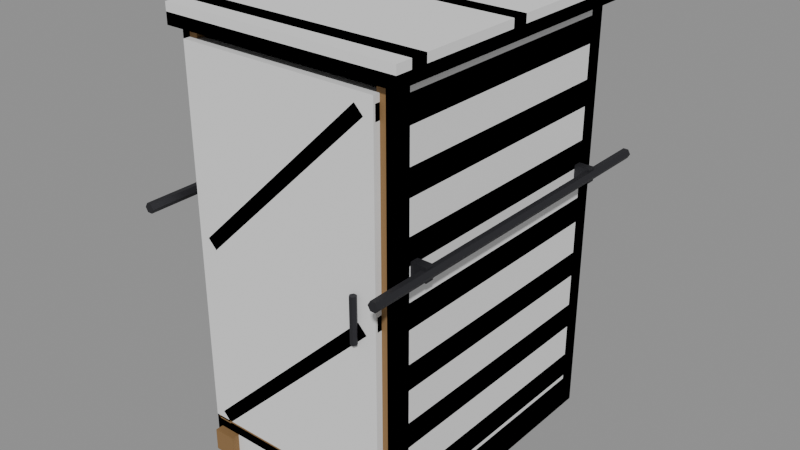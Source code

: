 # Source: Prop_Release_Crate_Closed.blend  (saved by Blender 4.3.34; exported with 4.5.12 LTS)
import bpy
from mathutils import Matrix  # noqa: F401  (used for matrix-valued properties, if any)

bpy.ops.wm.read_factory_settings(use_empty=True)
scene = bpy.context.scene
scene.name = 'Scene'

# ---- materials (node trees are filled in below, after node groups)
mat_prop_release_crate_closed_m0 = bpy.data.materials.new('Prop_Release_Crate_Closed_M0')
mat_prop_release_crate_closed_m0.diffuse_color = (0.259, 0.145, 0.05459, 1.0)
mat_prop_release_crate_closed_m1 = bpy.data.materials.new('Prop_Release_Crate_Closed_M1')
mat_prop_release_crate_closed_m1.diffuse_color = (0.3993, 0.259, 0.1113, 1.0)
mat_prop_release_crate_closed_m2 = bpy.data.materials.new('Prop_Release_Crate_Closed_M2')
mat_prop_release_crate_closed_m2.diffuse_color = (0.03847, 0.03847, 0.04455, 1.0)

# ---- material node trees
mat_prop_release_crate_closed_m0.use_nodes = True; mat_prop_release_crate_closed_m0.node_tree.nodes.clear()
_N = mat_prop_release_crate_closed_m0.node_tree.nodes; _L = mat_prop_release_crate_closed_m0.node_tree.links
n0 = _N.new('ShaderNodeBsdfPrincipled'); n0.name = 'Principled BSDF'; n0.location = (10, 300)
n0.inputs[0].default_value = (0.259, 0.145, 0.05459, 1.0)
n0.inputs[2].default_value = 0.85
n1 = _N.new('ShaderNodeOutputMaterial'); n1.name = 'Material Output'; n1.location = (300, 300)
_L.new(n0.outputs[0], n1.inputs[0])
n1.is_active_output = True
mat_prop_release_crate_closed_m1.use_nodes = True; mat_prop_release_crate_closed_m1.node_tree.nodes.clear()
_N = mat_prop_release_crate_closed_m1.node_tree.nodes; _L = mat_prop_release_crate_closed_m1.node_tree.links
n0 = _N.new('ShaderNodeBsdfPrincipled'); n0.name = 'Principled BSDF'; n0.location = (10, 300)
n0.inputs[0].default_value = (0.3993, 0.259, 0.1113, 1.0)
n0.inputs[2].default_value = 0.85
n1 = _N.new('ShaderNodeOutputMaterial'); n1.name = 'Material Output'; n1.location = (300, 300)
_L.new(n0.outputs[0], n1.inputs[0])
n1.is_active_output = True
mat_prop_release_crate_closed_m2.use_nodes = True; mat_prop_release_crate_closed_m2.node_tree.nodes.clear()
_N = mat_prop_release_crate_closed_m2.node_tree.nodes; _L = mat_prop_release_crate_closed_m2.node_tree.links
n0 = _N.new('ShaderNodeBsdfPrincipled'); n0.name = 'Principled BSDF'; n0.location = (10, 300)
n0.inputs[0].default_value = (0.03847, 0.03847, 0.04455, 1.0)
n0.inputs[1].default_value = 0.6
n0.inputs[2].default_value = 0.6
n1 = _N.new('ShaderNodeOutputMaterial'); n1.name = 'Material Output'; n1.location = (300, 300)
_L.new(n0.outputs[0], n1.inputs[0])
n1.is_active_output = True

# ---- meshes
me_prop_release_crate_closed = bpy.data.meshes.new('Prop_Release_Crate_Closed')
me_prop_release_crate_closed.from_pydata([(-0.38, -0.53, 0.0), (-0.38, -0.53, 0.08), (-0.38, 0.53, 0.0), (-0.38, 0.53, 0.08), (-0.3, -0.53, 0.0), (-0.3, -0.53, 0.08), (-0.3, 0.53, 0.0), (-0.3, 0.53, 0.08), (0.3, -0.53, 0.0), (0.3, -0.53, 0.08), (0.3, 0.53, 0.0), (0.3, 0.53, 0.08), (0.38, -0.53, 0.0), (0.38, -0.53, 0.08), (0.38, 0.53, 0.0), (0.38, 0.53, 0.08), (-0.4, -0.5, 0.08), (-0.4, -0.5, 0.12), (-0.4, 0.5, 0.08), (-0.4, 0.5, 0.12), (0.4, -0.5, 0.08), (0.4, -0.5, 0.12), (0.4, 0.5, 0.08), (0.4, 0.5, 0.12), (-0.4, -0.5, 0.08), (-0.4, -0.5, 1.5), (-0.4, -0.44, 0.08), (-0.4, -0.44, 1.5), (-0.34, -0.5, 0.08), (-0.34, -0.5, 1.5), (-0.34, -0.44, 0.08), (-0.34, -0.44, 1.5), (-0.4, 0.44, 0.08), (-0.4, 0.44, 1.5), (-0.4, 0.5, 0.08), (-0.4, 0.5, 1.5), (-0.34, 0.44, 0.08), (-0.34, 0.44, 1.5), (-0.34, 0.5, 0.08), (-0.34, 0.5, 1.5), (0.34, -0.5, 0.08), (0.34, -0.5, 1.5), (0.34, -0.44, 0.08), (0.34, -0.44, 1.5), (0.4, -0.5, 0.08), (0.4, -0.5, 1.5), (0.4, -0.44, 0.08), (0.4, -0.44, 1.5), (0.34, 0.44, 0.08), (0.34, 0.44, 1.5), (0.34, 0.5, 0.08), (0.34, 0.5, 1.5), (0.4, 0.44, 0.08), (0.4, 0.44, 1.5), (0.4, 0.5, 0.08), (0.4, 0.5, 1.5), (-0.43, -0.53, 1.5), (-0.43, -0.53, 1.54), (-0.43, 0.53, 1.5), (-0.43, 0.53, 1.54), (0.43, -0.53, 1.5), (0.43, -0.53, 1.54), (0.43, 0.53, 1.5), (0.43, 0.53, 1.54), (-0.43, -0.47, 1.54), (-0.43, -0.47, 1.57), (-0.43, -0.41, 1.54), (-0.43, -0.41, 1.57), (0.43, -0.47, 1.54), (0.43, -0.47, 1.57), (0.43, -0.41, 1.54), (0.43, -0.41, 1.57), (-0.43, -0.03, 1.54), (-0.43, -0.03, 1.57), (-0.43, 0.03, 1.54), (-0.43, 0.03, 1.57), (0.43, -0.03, 1.54), (0.43, -0.03, 1.57), (0.43, 0.03, 1.54), (0.43, 0.03, 1.57), (-0.43, 0.41, 1.54), (-0.43, 0.41, 1.57), (-0.43, 0.47, 1.54), (-0.43, 0.47, 1.57), (0.43, 0.41, 1.54), (0.43, 0.41, 1.57), (0.43, 0.47, 1.54), (0.43, 0.47, 1.57), (-0.4, -0.46, 0.135), (-0.4, -0.46, 0.225), (-0.4, 0.46, 0.135), (-0.4, 0.46, 0.225), (-0.38, -0.46, 0.135), (-0.38, -0.46, 0.225), (-0.38, 0.46, 0.135), (-0.38, 0.46, 0.225), (0.38, -0.46, 0.135), (0.38, -0.46, 0.225), (0.38, 0.46, 0.135), (0.38, 0.46, 0.225), (0.4, -0.46, 0.135), (0.4, -0.46, 0.225), (0.4, 0.46, 0.135), (0.4, 0.46, 0.225), (-0.36, 0.48, 0.135), (-0.36, 0.48, 0.225), (-0.36, 0.5, 0.135), (-0.36, 0.5, 0.225), (0.36, 0.48, 0.135), (0.36, 0.48, 0.225), (0.36, 0.5, 0.135), (0.36, 0.5, 0.225), (-0.4, -0.46, 0.3417), (-0.4, -0.46, 0.4317), (-0.4, 0.46, 0.3417), (-0.4, 0.46, 0.4317), (-0.38, -0.46, 0.3417), (-0.38, -0.46, 0.4317), (-0.38, 0.46, 0.3417), (-0.38, 0.46, 0.4317), (0.38, -0.46, 0.3417), (0.38, -0.46, 0.4317), (0.38, 0.46, 0.3417), (0.38, 0.46, 0.4317), (0.4, -0.46, 0.3417), (0.4, -0.46, 0.4317), (0.4, 0.46, 0.3417), (0.4, 0.46, 0.4317), (-0.36, 0.48, 0.3417), (-0.36, 0.48, 0.4317), (-0.36, 0.5, 0.3417), (-0.36, 0.5, 0.4317), (0.36, 0.48, 0.3417), (0.36, 0.48, 0.4317), (0.36, 0.5, 0.3417), (0.36, 0.5, 0.4317), (-0.4, -0.46, 0.5483), (-0.4, -0.46, 0.6383), (-0.4, 0.46, 0.5483), (-0.4, 0.46, 0.6383), (-0.38, -0.46, 0.5483), (-0.38, -0.46, 0.6383), (-0.38, 0.46, 0.5483), (-0.38, 0.46, 0.6383), (0.38, -0.46, 0.5483), (0.38, -0.46, 0.6383), (0.38, 0.46, 0.5483), (0.38, 0.46, 0.6383), (0.4, -0.46, 0.5483), (0.4, -0.46, 0.6383), (0.4, 0.46, 0.5483), (0.4, 0.46, 0.6383), (-0.36, 0.48, 0.5483), (-0.36, 0.48, 0.6383), (-0.36, 0.5, 0.5483), (-0.36, 0.5, 0.6383), (0.36, 0.48, 0.5483), (0.36, 0.48, 0.6383), (0.36, 0.5, 0.5483), (0.36, 0.5, 0.6383), (-0.4, -0.46, 0.755), (-0.4, -0.46, 0.845), (-0.4, 0.46, 0.755), (-0.4, 0.46, 0.845), (-0.38, -0.46, 0.755), (-0.38, -0.46, 0.845), (-0.38, 0.46, 0.755), (-0.38, 0.46, 0.845), (0.38, -0.46, 0.755), (0.38, -0.46, 0.845), (0.38, 0.46, 0.755), (0.38, 0.46, 0.845), (0.4, -0.46, 0.755), (0.4, -0.46, 0.845), (0.4, 0.46, 0.755), (0.4, 0.46, 0.845), (-0.36, 0.48, 0.755), (-0.36, 0.48, 0.845), (-0.36, 0.5, 0.755), (-0.36, 0.5, 0.845), (0.36, 0.48, 0.755), (0.36, 0.48, 0.845), (0.36, 0.5, 0.755), (0.36, 0.5, 0.845), (-0.4, -0.46, 0.9617), (-0.4, -0.46, 1.052), (-0.4, 0.46, 0.9617), (-0.4, 0.46, 1.052), (-0.38, -0.46, 0.9617), (-0.38, -0.46, 1.052), (-0.38, 0.46, 0.9617), (-0.38, 0.46, 1.052), (0.38, -0.46, 0.9617), (0.38, -0.46, 1.052), (0.38, 0.46, 0.9617), (0.38, 0.46, 1.052), (0.4, -0.46, 0.9617), (0.4, -0.46, 1.052), (0.4, 0.46, 0.9617), (0.4, 0.46, 1.052), (-0.36, 0.48, 0.9617), (-0.36, 0.48, 1.052), (-0.36, 0.5, 0.9617), (-0.36, 0.5, 1.052), (0.36, 0.48, 0.9617), (0.36, 0.48, 1.052), (0.36, 0.5, 0.9617), (0.36, 0.5, 1.052), (-0.4, -0.46, 1.168), (-0.4, -0.46, 1.258), (-0.4, 0.46, 1.168), (-0.4, 0.46, 1.258), (-0.38, -0.46, 1.168), (-0.38, -0.46, 1.258), (-0.38, 0.46, 1.168), (-0.38, 0.46, 1.258), (0.38, -0.46, 1.168), (0.38, -0.46, 1.258), (0.38, 0.46, 1.168), (0.38, 0.46, 1.258), (0.4, -0.46, 1.168), (0.4, -0.46, 1.258), (0.4, 0.46, 1.168), (0.4, 0.46, 1.258), (-0.36, 0.48, 1.168), (-0.36, 0.48, 1.258), (-0.36, 0.5, 1.168), (-0.36, 0.5, 1.258), (0.36, 0.48, 1.168), (0.36, 0.48, 1.258), (0.36, 0.5, 1.168), (0.36, 0.5, 1.258), (-0.4, -0.46, 1.375), (-0.4, -0.46, 1.465), (-0.4, 0.46, 1.375), (-0.4, 0.46, 1.465), (-0.38, -0.46, 1.375), (-0.38, -0.46, 1.465), (-0.38, 0.46, 1.375), (-0.38, 0.46, 1.465), (0.38, -0.46, 1.375), (0.38, -0.46, 1.465), (0.38, 0.46, 1.375), (0.38, 0.46, 1.465), (0.4, -0.46, 1.375), (0.4, -0.46, 1.465), (0.4, 0.46, 1.375), (0.4, 0.46, 1.465), (-0.36, 0.48, 1.375), (-0.36, 0.48, 1.465), (-0.36, 0.5, 1.375), (-0.36, 0.5, 1.465), (0.36, 0.48, 1.375), (0.36, 0.48, 1.465), (0.36, 0.5, 1.375), (0.36, 0.5, 1.465), (-0.432, -0.65, 0.95), (-0.441, -0.65, 0.9656), (-0.459, -0.65, 0.9656), (-0.468, -0.65, 0.95), (-0.459, -0.65, 0.9344), (-0.441, -0.65, 0.9344), (-0.432, 0.65, 0.95), (-0.441, 0.65, 0.9656), (-0.459, 0.65, 0.9656), (-0.468, 0.65, 0.95), (-0.459, 0.65, 0.9344), (-0.441, 0.65, 0.9344), (-0.455, -0.435, 0.925), (-0.455, -0.435, 0.975), (-0.455, -0.405, 0.925), (-0.455, -0.405, 0.975), (-0.395, -0.435, 0.925), (-0.395, -0.435, 0.975), (-0.395, -0.405, 0.925), (-0.395, -0.405, 0.975), (-0.455, 0.405, 0.925), (-0.455, 0.405, 0.975), (-0.455, 0.435, 0.925), (-0.455, 0.435, 0.975), (-0.395, 0.405, 0.925), (-0.395, 0.405, 0.975), (-0.395, 0.435, 0.925), (-0.395, 0.435, 0.975), (0.468, -0.65, 0.95), (0.459, -0.65, 0.9656), (0.441, -0.65, 0.9656), (0.432, -0.65, 0.95), (0.441, -0.65, 0.9344), (0.459, -0.65, 0.9344), (0.468, 0.65, 0.95), (0.459, 0.65, 0.9656), (0.441, 0.65, 0.9656), (0.432, 0.65, 0.95), (0.441, 0.65, 0.9344), (0.459, 0.65, 0.9344), (0.395, -0.435, 0.925), (0.395, -0.435, 0.975), (0.395, -0.405, 0.925), (0.395, -0.405, 0.975), (0.455, -0.435, 0.925), (0.455, -0.435, 0.975), (0.455, -0.405, 0.925), (0.455, -0.405, 0.975), (0.395, 0.405, 0.925), (0.395, 0.405, 0.975), (0.395, 0.435, 0.925), (0.395, 0.435, 0.975), (0.455, 0.405, 0.925), (0.455, 0.405, 0.975), (0.455, 0.435, 0.925), (0.455, 0.435, 0.975)], [], [(0, 1, 3, 2), (2, 3, 7, 6), (6, 7, 5, 4), (4, 5, 1, 0), (2, 6, 4, 0), (7, 3, 1, 5), (8, 9, 11, 10), (10, 11, 15, 14), (14, 15, 13, 12), (12, 13, 9, 8), (10, 14, 12, 8), (15, 11, 9, 13), (16, 17, 19, 18), (18, 19, 23, 22), (22, 23, 21, 20), (20, 21, 17, 16), (18, 22, 20, 16), (23, 19, 17, 21), (24, 25, 27, 26), (26, 27, 31, 30), (30, 31, 29, 28), (28, 29, 25, 24), (26, 30, 28, 24), (31, 27, 25, 29), (32, 33, 35, 34), (34, 35, 39, 38), (38, 39, 37, 36), (36, 37, 33, 32), (34, 38, 36, 32), (39, 35, 33, 37), (40, 41, 43, 42), (42, 43, 47, 46), (46, 47, 45, 44), (44, 45, 41, 40), (42, 46, 44, 40), (47, 43, 41, 45), (48, 49, 51, 50), (50, 51, 55, 54), (54, 55, 53, 52), (52, 53, 49, 48), (50, 54, 52, 48), (55, 51, 49, 53), (56, 57, 59, 58), (58, 59, 63, 62), (62, 63, 61, 60), (60, 61, 57, 56), (58, 62, 60, 56), (63, 59, 57, 61), (64, 65, 67, 66), (66, 67, 71, 70), (70, 71, 69, 68), (68, 69, 65, 64), (66, 70, 68, 64), (71, 67, 65, 69), (72, 73, 75, 74), (74, 75, 79, 78), (78, 79, 77, 76), (76, 77, 73, 72), (74, 78, 76, 72), (79, 75, 73, 77), (80, 81, 83, 82), (82, 83, 87, 86), (86, 87, 85, 84), (84, 85, 81, 80), (82, 86, 84, 80), (87, 83, 81, 85), (88, 89, 91, 90), (90, 91, 95, 94), (94, 95, 93, 92), (92, 93, 89, 88), (90, 94, 92, 88), (95, 91, 89, 93), (96, 97, 99, 98), (98, 99, 103, 102), (102, 103, 101, 100), (100, 101, 97, 96), (98, 102, 100, 96), (103, 99, 97, 101), (104, 105, 107, 106), (106, 107, 111, 110), (110, 111, 109, 108), (108, 109, 105, 104), (106, 110, 108, 104), (111, 107, 105, 109), (112, 113, 115, 114), (114, 115, 119, 118), (118, 119, 117, 116), (116, 117, 113, 112), (114, 118, 116, 112), (119, 115, 113, 117), (120, 121, 123, 122), (122, 123, 127, 126), (126, 127, 125, 124), (124, 125, 121, 120), (122, 126, 124, 120), (127, 123, 121, 125), (128, 129, 131, 130), (130, 131, 135, 134), (134, 135, 133, 132), (132, 133, 129, 128), (130, 134, 132, 128), (135, 131, 129, 133), (136, 137, 139, 138), (138, 139, 143, 142), (142, 143, 141, 140), (140, 141, 137, 136), (138, 142, 140, 136), (143, 139, 137, 141), (144, 145, 147, 146), (146, 147, 151, 150), (150, 151, 149, 148), (148, 149, 145, 144), (146, 150, 148, 144), (151, 147, 145, 149), (152, 153, 155, 154), (154, 155, 159, 158), (158, 159, 157, 156), (156, 157, 153, 152), (154, 158, 156, 152), (159, 155, 153, 157), (160, 161, 163, 162), (162, 163, 167, 166), (166, 167, 165, 164), (164, 165, 161, 160), (162, 166, 164, 160), (167, 163, 161, 165), (168, 169, 171, 170), (170, 171, 175, 174), (174, 175, 173, 172), (172, 173, 169, 168), (170, 174, 172, 168), (175, 171, 169, 173), (176, 177, 179, 178), (178, 179, 183, 182), (182, 183, 181, 180), (180, 181, 177, 176), (178, 182, 180, 176), (183, 179, 177, 181), (184, 185, 187, 186), (186, 187, 191, 190), (190, 191, 189, 188), (188, 189, 185, 184), (186, 190, 188, 184), (191, 187, 185, 189), (192, 193, 195, 194), (194, 195, 199, 198), (198, 199, 197, 196), (196, 197, 193, 192), (194, 198, 196, 192), (199, 195, 193, 197), (200, 201, 203, 202), (202, 203, 207, 206), (206, 207, 205, 204), (204, 205, 201, 200), (202, 206, 204, 200), (207, 203, 201, 205), (208, 209, 211, 210), (210, 211, 215, 214), (214, 215, 213, 212), (212, 213, 209, 208), (210, 214, 212, 208), (215, 211, 209, 213), (216, 217, 219, 218), (218, 219, 223, 222), (222, 223, 221, 220), (220, 221, 217, 216), (218, 222, 220, 216), (223, 219, 217, 221), (224, 225, 227, 226), (226, 227, 231, 230), (230, 231, 229, 228), (228, 229, 225, 224), (226, 230, 228, 224), (231, 227, 225, 229), (232, 233, 235, 234), (234, 235, 239, 238), (238, 239, 237, 236), (236, 237, 233, 232), (234, 238, 236, 232), (239, 235, 233, 237), (240, 241, 243, 242), (242, 243, 247, 246), (246, 247, 245, 244), (244, 245, 241, 240), (242, 246, 244, 240), (247, 243, 241, 245), (248, 249, 251, 250), (250, 251, 255, 254), (254, 255, 253, 252), (252, 253, 249, 248), (250, 254, 252, 248), (255, 251, 249, 253), (256, 262, 263, 257), (257, 263, 264, 258), (258, 264, 265, 259), (259, 265, 266, 260), (260, 266, 267, 261), (261, 267, 262, 256), (261, 256, 257, 258, 259, 260), (262, 267, 266, 265, 264, 263), (268, 269, 271, 270), (270, 271, 275, 274), (274, 275, 273, 272), (272, 273, 269, 268), (270, 274, 272, 268), (275, 271, 269, 273), (276, 277, 279, 278), (278, 279, 283, 282), (282, 283, 281, 280), (280, 281, 277, 276), (278, 282, 280, 276), (283, 279, 277, 281), (284, 290, 291, 285), (285, 291, 292, 286), (286, 292, 293, 287), (287, 293, 294, 288), (288, 294, 295, 289), (289, 295, 290, 284), (289, 284, 285, 286, 287, 288), (290, 295, 294, 293, 292, 291), (296, 297, 299, 298), (298, 299, 303, 302), (302, 303, 301, 300), (300, 301, 297, 296), (298, 302, 300, 296), (303, 299, 297, 301), (304, 305, 307, 306), (306, 307, 311, 310), (310, 311, 309, 308), (308, 309, 305, 304), (306, 310, 308, 304), (311, 307, 305, 309)])
me_prop_release_crate_closed.polygons.foreach_set('material_index', [0, 0, 0, 0, 0, 0, 0, 0, 0, 0, 0, 0, 1, 1, 1, 1, 1, 1, 0, 0, 0, 0, 0, 0, 0, 0, 0, 0, 0, 0, 0, 0, 0, 0, 0, 0, 0, 0, 0, 0, 0, 0, 1, 1, 1, 1, 1, 1, 0, 0, 0, 0, 0, 0, 0, 0, 0, 0, 0, 0, 0, 0, 0, 0, 0, 0, 0, 0, 0, 0, 0, 0, 0, 0, 0, 0, 0, 0, 0, 0, 0, 0, 0, 0, 0, 0, 0, 0, 0, 0, 0, 0, 0, 0, 0, 0, 0, 0, 0, 0, 0, 0, 0, 0, 0, 0, 0, 0, 0, 0, 0, 0, 0, 0, 0, 0, 0, 0, 0, 0, 0, 0, 0, 0, 0, 0, 0, 0, 0, 0, 0, 0, 0, 0, 0, 0, 0, 0, 0, 0, 0, 0, 0, 0, 0, 0, 0, 0, 0, 0, 0, 0, 0, 0, 0, 0, 0, 0, 0, 0, 0, 0, 0, 0, 0, 0, 0, 0, 0, 0, 0, 0, 0, 0, 0, 0, 0, 0, 0, 0, 0, 0, 0, 0, 0, 0, 0, 0, 0, 0, 0, 0, 2, 2, 2, 2, 2, 2, 2, 2, 2, 2, 2, 2, 2, 2, 2, 2, 2, 2, 2, 2, 2, 2, 2, 2, 2, 2, 2, 2, 2, 2, 2, 2, 2, 2, 2, 2, 2, 2, 2, 2])
me_prop_release_crate_closed.materials.append(mat_prop_release_crate_closed_m0)
me_prop_release_crate_closed.materials.append(mat_prop_release_crate_closed_m1)
me_prop_release_crate_closed.materials.append(mat_prop_release_crate_closed_m2)
me_prop_release_crate_closed.update()
me_prop_release_crate_closed_door = bpy.data.meshes.new('Prop_Release_Crate_Closed_Door')
me_prop_release_crate_closed_door.from_pydata([(0.005, -0.0175, 0.13), (0.005, -0.0175, 1.45), (0.005, 0.0175, 0.13), (0.005, 0.0175, 1.45), (0.055, -0.0175, 0.13), (0.055, -0.0175, 1.45), (0.055, 0.0175, 0.13), (0.055, 0.0175, 1.45), (0.665, -0.0175, 0.13), (0.665, -0.0175, 1.45), (0.665, 0.0175, 0.13), (0.665, 0.0175, 1.45), (0.715, -0.0175, 0.13), (0.715, -0.0175, 1.45), (0.715, 0.0175, 0.13), (0.715, 0.0175, 1.45), (0.0, -0.0175, 0.135), (0.0, -0.0175, 0.185), (0.0, 0.0175, 0.135), (0.0, 0.0175, 0.185), (0.72, -0.0175, 0.135), (0.72, -0.0175, 0.185), (0.72, 0.0175, 0.135), (0.72, 0.0175, 0.185), (0.0, -0.0175, 0.765), (0.0, -0.0175, 0.815), (0.0, 0.0175, 0.765), (0.0, 0.0175, 0.815), (0.72, -0.0175, 0.765), (0.72, -0.0175, 0.815), (0.72, 0.0175, 0.765), (0.72, 0.0175, 0.815), (0.0, -0.0175, 1.395), (0.0, -0.0175, 1.445), (0.0, 0.0175, 1.395), (0.0, 0.0175, 1.445), (0.72, -0.0175, 1.395), (0.72, -0.0175, 1.445), (0.72, 0.0175, 1.395), (0.72, 0.0175, 1.445), (0.06565, -0.025, 0.1438), (0.03435, -0.025, 0.1762), (0.06565, 0.005, 0.1438), (0.03435, 0.005, 0.1762), (0.6856, -0.025, 0.7438), (0.6544, -0.025, 0.7762), (0.6856, 0.005, 0.7438), (0.6544, 0.005, 0.7762), (0.06565, -0.025, 0.8038), (0.03435, -0.025, 0.8362), (0.06565, 0.005, 0.8038), (0.03435, 0.005, 0.8362), (0.6856, -0.025, 1.404), (0.6544, -0.025, 1.436), (0.6856, 0.005, 1.404), (0.6544, 0.005, 1.436), (0.096, 0.008, 0.83), (0.096, 0.008, 1.41), (0.096, 0.016, 0.83), (0.096, 0.016, 1.41), (0.104, 0.008, 0.83), (0.104, 0.008, 1.41), (0.104, 0.016, 0.83), (0.104, 0.016, 1.41), (0.226, 0.008, 0.83), (0.226, 0.008, 1.41), (0.226, 0.016, 0.83), (0.226, 0.016, 1.41), (0.234, 0.008, 0.83), (0.234, 0.008, 1.41), (0.234, 0.016, 0.83), (0.234, 0.016, 1.41), (0.356, 0.008, 0.83), (0.356, 0.008, 1.41), (0.356, 0.016, 0.83), (0.356, 0.016, 1.41), (0.364, 0.008, 0.83), (0.364, 0.008, 1.41), (0.364, 0.016, 0.83), (0.364, 0.016, 1.41), (0.486, 0.008, 0.83), (0.486, 0.008, 1.41), (0.486, 0.016, 0.83), (0.486, 0.016, 1.41), (0.494, 0.008, 0.83), (0.494, 0.008, 1.41), (0.494, 0.016, 0.83), (0.494, 0.016, 1.41), (0.616, 0.008, 0.83), (0.616, 0.008, 1.41), (0.616, 0.016, 0.83), (0.616, 0.016, 1.41), (0.624, 0.008, 0.83), (0.624, 0.008, 1.41), (0.624, 0.016, 0.83), (0.624, 0.016, 1.41), (0.03, 1.211e-08, 0.16), (0.03, 1.211e-08, 0.76), (0.03, 0.012, 0.16), (0.03, 0.012, 0.76), (0.69, 1.211e-08, 0.16), (0.69, 1.211e-08, 0.76), (0.69, 0.012, 0.16), (0.69, 0.012, 0.76), (0.662, -0.04, 0.71), (0.656, -0.02961, 0.71), (0.644, -0.02961, 0.71), (0.638, -0.04, 0.71), (0.644, -0.05039, 0.71), (0.656, -0.05039, 0.71), (0.662, -0.04, 0.87), (0.656, -0.02961, 0.87), (0.644, -0.02961, 0.87), (0.638, -0.04, 0.87), (0.644, -0.05039, 0.87), (0.656, -0.05039, 0.87), (-7.451e-09, -0.023, 0.265), (-7.451e-09, -0.023, 0.295), (-7.451e-09, -0.017, 0.265), (-7.451e-09, -0.017, 0.295), (0.14, -0.023, 0.265), (0.14, -0.023, 0.295), (0.14, -0.017, 0.265), (0.14, -0.017, 0.295), (-7.451e-09, -0.023, 1.285), (-7.451e-09, -0.023, 1.315), (-7.451e-09, -0.017, 1.285), (-7.451e-09, -0.017, 1.315), (0.14, -0.023, 1.285), (0.14, -0.023, 1.315), (0.14, -0.017, 1.285), (0.14, -0.017, 1.315)], [], [(0, 1, 3, 2), (2, 3, 7, 6), (6, 7, 5, 4), (4, 5, 1, 0), (2, 6, 4, 0), (7, 3, 1, 5), (8, 9, 11, 10), (10, 11, 15, 14), (14, 15, 13, 12), (12, 13, 9, 8), (10, 14, 12, 8), (15, 11, 9, 13), (16, 17, 19, 18), (18, 19, 23, 22), (22, 23, 21, 20), (20, 21, 17, 16), (18, 22, 20, 16), (23, 19, 17, 21), (24, 25, 27, 26), (26, 27, 31, 30), (30, 31, 29, 28), (28, 29, 25, 24), (26, 30, 28, 24), (31, 27, 25, 29), (32, 33, 35, 34), (34, 35, 39, 38), (38, 39, 37, 36), (36, 37, 33, 32), (34, 38, 36, 32), (39, 35, 33, 37), (40, 41, 43, 42), (42, 43, 47, 46), (46, 47, 45, 44), (44, 45, 41, 40), (42, 46, 44, 40), (47, 43, 41, 45), (48, 49, 51, 50), (50, 51, 55, 54), (54, 55, 53, 52), (52, 53, 49, 48), (50, 54, 52, 48), (55, 51, 49, 53), (56, 57, 59, 58), (58, 59, 63, 62), (62, 63, 61, 60), (60, 61, 57, 56), (58, 62, 60, 56), (63, 59, 57, 61), (64, 65, 67, 66), (66, 67, 71, 70), (70, 71, 69, 68), (68, 69, 65, 64), (66, 70, 68, 64), (71, 67, 65, 69), (72, 73, 75, 74), (74, 75, 79, 78), (78, 79, 77, 76), (76, 77, 73, 72), (74, 78, 76, 72), (79, 75, 73, 77), (80, 81, 83, 82), (82, 83, 87, 86), (86, 87, 85, 84), (84, 85, 81, 80), (82, 86, 84, 80), (87, 83, 81, 85), (88, 89, 91, 90), (90, 91, 95, 94), (94, 95, 93, 92), (92, 93, 89, 88), (90, 94, 92, 88), (95, 91, 89, 93), (96, 97, 99, 98), (98, 99, 103, 102), (102, 103, 101, 100), (100, 101, 97, 96), (98, 102, 100, 96), (103, 99, 97, 101), (104, 105, 111, 110), (105, 106, 112, 111), (106, 107, 113, 112), (107, 108, 114, 113), (108, 109, 115, 114), (109, 104, 110, 115), (109, 108, 107, 106, 105, 104), (110, 111, 112, 113, 114, 115), (116, 117, 119, 118), (118, 119, 123, 122), (122, 123, 121, 120), (120, 121, 117, 116), (118, 122, 120, 116), (123, 119, 117, 121), (124, 125, 127, 126), (126, 127, 131, 130), (130, 131, 129, 128), (128, 129, 125, 124), (126, 130, 128, 124), (131, 127, 125, 129)])
me_prop_release_crate_closed_door.polygons.foreach_set('material_index', [0, 0, 0, 0, 0, 0, 0, 0, 0, 0, 0, 0, 0, 0, 0, 0, 0, 0, 0, 0, 0, 0, 0, 0, 0, 0, 0, 0, 0, 0, 0, 0, 0, 0, 0, 0, 0, 0, 0, 0, 0, 0, 2, 2, 2, 2, 2, 2, 2, 2, 2, 2, 2, 2, 2, 2, 2, 2, 2, 2, 2, 2, 2, 2, 2, 2, 2, 2, 2, 2, 2, 2, 1, 1, 1, 1, 1, 1, 2, 2, 2, 2, 2, 2, 2, 2, 2, 2, 2, 2, 2, 2, 2, 2, 2, 2, 2, 2])
me_prop_release_crate_closed_door.materials.append(mat_prop_release_crate_closed_m0)
me_prop_release_crate_closed_door.materials.append(mat_prop_release_crate_closed_m1)
me_prop_release_crate_closed_door.materials.append(mat_prop_release_crate_closed_m2)
me_prop_release_crate_closed_door.update()
me_ucx_prop_release_crate_closed_00 = bpy.data.meshes.new('UCX_Prop_Release_Crate_Closed_00')
me_ucx_prop_release_crate_closed_00.from_pydata([(-0.4, -0.5, 0.0), (-0.4, -0.5, 1.5), (-0.4, 0.5, 0.0), (-0.4, 0.5, 1.5), (-0.37, -0.5, 0.0), (-0.37, -0.5, 1.5), (-0.37, 0.5, 0.0), (-0.37, 0.5, 1.5)], [], [(0, 1, 3, 2), (2, 3, 7, 6), (6, 7, 5, 4), (4, 5, 1, 0), (2, 6, 4, 0), (7, 3, 1, 5)])
me_ucx_prop_release_crate_closed_00.update()
me_ucx_prop_release_crate_closed_01 = bpy.data.meshes.new('UCX_Prop_Release_Crate_Closed_01')
me_ucx_prop_release_crate_closed_01.from_pydata([(0.37, -0.5, 0.0), (0.37, -0.5, 1.5), (0.37, 0.5, 0.0), (0.37, 0.5, 1.5), (0.4, -0.5, 0.0), (0.4, -0.5, 1.5), (0.4, 0.5, 0.0), (0.4, 0.5, 1.5)], [], [(0, 1, 3, 2), (2, 3, 7, 6), (6, 7, 5, 4), (4, 5, 1, 0), (2, 6, 4, 0), (7, 3, 1, 5)])
me_ucx_prop_release_crate_closed_01.update()
me_ucx_prop_release_crate_closed_02 = bpy.data.meshes.new('UCX_Prop_Release_Crate_Closed_02')
me_ucx_prop_release_crate_closed_02.from_pydata([(-0.4, 0.47, 0.0), (-0.4, 0.47, 1.5), (-0.4, 0.5, 0.0), (-0.4, 0.5, 1.5), (0.4, 0.47, 0.0), (0.4, 0.47, 1.5), (0.4, 0.5, 0.0), (0.4, 0.5, 1.5)], [], [(0, 1, 3, 2), (2, 3, 7, 6), (6, 7, 5, 4), (4, 5, 1, 0), (2, 6, 4, 0), (7, 3, 1, 5)])
me_ucx_prop_release_crate_closed_02.update()
me_ucx_prop_release_crate_closed_03 = bpy.data.meshes.new('UCX_Prop_Release_Crate_Closed_03')
me_ucx_prop_release_crate_closed_03.from_pydata([(-0.4, -0.5, 0.0), (-0.4, -0.5, 0.12), (-0.4, 0.5, 0.0), (-0.4, 0.5, 0.12), (0.4, -0.5, 0.0), (0.4, -0.5, 0.12), (0.4, 0.5, 0.0), (0.4, 0.5, 0.12)], [], [(0, 1, 3, 2), (2, 3, 7, 6), (6, 7, 5, 4), (4, 5, 1, 0), (2, 6, 4, 0), (7, 3, 1, 5)])
me_ucx_prop_release_crate_closed_03.update()
me_ucx_prop_release_crate_closed_04 = bpy.data.meshes.new('UCX_Prop_Release_Crate_Closed_04')
me_ucx_prop_release_crate_closed_04.from_pydata([(-0.43, -0.53, 1.5), (-0.43, -0.53, 1.57), (-0.43, 0.53, 1.5), (-0.43, 0.53, 1.57), (0.43, -0.53, 1.5), (0.43, -0.53, 1.57), (0.43, 0.53, 1.5), (0.43, 0.53, 1.57)], [], [(0, 1, 3, 2), (2, 3, 7, 6), (6, 7, 5, 4), (4, 5, 1, 0), (2, 6, 4, 0), (7, 3, 1, 5)])
me_ucx_prop_release_crate_closed_04.update()
me_ucx_prop_release_crate_closed_05 = bpy.data.meshes.new('UCX_Prop_Release_Crate_Closed_05')
me_ucx_prop_release_crate_closed_05.from_pydata([(0.0, -0.025, 0.15), (0.0, -0.025, 1.47), (0.0, 0.025, 0.15), (0.0, 0.025, 1.47), (0.72, -0.025, 0.15), (0.72, -0.025, 1.47), (0.72, 0.025, 0.15), (0.72, 0.025, 1.47)], [], [(0, 1, 3, 2), (2, 3, 7, 6), (6, 7, 5, 4), (4, 5, 1, 0), (2, 6, 4, 0), (7, 3, 1, 5)])
me_ucx_prop_release_crate_closed_05.update()

# ---- objects
ob_prop_release_crate_closed = bpy.data.objects.new('Prop_Release_Crate_Closed', me_prop_release_crate_closed)
ob_prop_release_crate_closed_door = bpy.data.objects.new('Prop_Release_Crate_Closed_Door', me_prop_release_crate_closed_door)
ob_socket_crane = bpy.data.objects.new('SOCKET_Crane', None)
ob_socket_release = bpy.data.objects.new('SOCKET_Release', None)
ob_socket_carry_l = bpy.data.objects.new('SOCKET_Carry_L', None)
ob_socket_carry_r = bpy.data.objects.new('SOCKET_Carry_R', None)
ob_ucx_prop_release_crate_closed_00 = bpy.data.objects.new('UCX_Prop_Release_Crate_Closed_00', me_ucx_prop_release_crate_closed_00)
ob_ucx_prop_release_crate_closed_01 = bpy.data.objects.new('UCX_Prop_Release_Crate_Closed_01', me_ucx_prop_release_crate_closed_01)
ob_ucx_prop_release_crate_closed_02 = bpy.data.objects.new('UCX_Prop_Release_Crate_Closed_02', me_ucx_prop_release_crate_closed_02)
ob_ucx_prop_release_crate_closed_03 = bpy.data.objects.new('UCX_Prop_Release_Crate_Closed_03', me_ucx_prop_release_crate_closed_03)
ob_ucx_prop_release_crate_closed_04 = bpy.data.objects.new('UCX_Prop_Release_Crate_Closed_04', me_ucx_prop_release_crate_closed_04)
ob_ucx_prop_release_crate_closed_05 = bpy.data.objects.new('UCX_Prop_Release_Crate_Closed_05', me_ucx_prop_release_crate_closed_05)

# ---- transforms, parenting, visibility, modifiers, constraints
ob_prop_release_crate_closed.location = (0.0, 0.0, 0.0)
ob_prop_release_crate_closed_door.parent = ob_prop_release_crate_closed
ob_prop_release_crate_closed_door.location = (-0.37, -0.5, 0.0)
ob_socket_crane.parent = ob_prop_release_crate_closed
ob_socket_crane.location = (0.0, 0.05, 0.12)
ob_socket_crane.rotation_mode = 'QUATERNION'
ob_socket_crane.rotation_quaternion = (0.0, 0.0, -0.7071, 0.7071)
ob_socket_crane.empty_display_type = 'ARROWS'
ob_socket_crane.empty_display_size = 0.03
ob_socket_release.parent = ob_prop_release_crate_closed
ob_socket_release.location = (0.0, -1.3, 0.0)
ob_socket_release.rotation_mode = 'QUATERNION'
ob_socket_release.rotation_quaternion = (0.0, 0.0, -0.7071, 0.7071)
ob_socket_release.empty_display_type = 'ARROWS'
ob_socket_release.empty_display_size = 0.03
ob_socket_carry_l.parent = ob_prop_release_crate_closed
ob_socket_carry_l.location = (-0.45, 0.0, 0.95)
ob_socket_carry_l.rotation_mode = 'QUATERNION'
ob_socket_carry_l.rotation_quaternion = (0.0, 0.0, -0.7071, 0.7071)
ob_socket_carry_l.empty_display_type = 'ARROWS'
ob_socket_carry_l.empty_display_size = 0.03
ob_socket_carry_r.parent = ob_prop_release_crate_closed
ob_socket_carry_r.location = (0.45, 0.0, 0.95)
ob_socket_carry_r.rotation_mode = 'QUATERNION'
ob_socket_carry_r.rotation_quaternion = (0.0, 0.0, -0.7071, 0.7071)
ob_socket_carry_r.empty_display_type = 'ARROWS'
ob_socket_carry_r.empty_display_size = 0.03
ob_ucx_prop_release_crate_closed_00.parent = ob_prop_release_crate_closed
ob_ucx_prop_release_crate_closed_00.location = (0.0, 0.0, 0.0)
ob_ucx_prop_release_crate_closed_00.display_type = 'WIRE'
ob_ucx_prop_release_crate_closed_01.parent = ob_prop_release_crate_closed
ob_ucx_prop_release_crate_closed_01.location = (0.0, 0.0, 0.0)
ob_ucx_prop_release_crate_closed_01.display_type = 'WIRE'
ob_ucx_prop_release_crate_closed_02.parent = ob_prop_release_crate_closed
ob_ucx_prop_release_crate_closed_02.location = (0.0, 0.0, 0.0)
ob_ucx_prop_release_crate_closed_02.display_type = 'WIRE'
ob_ucx_prop_release_crate_closed_03.parent = ob_prop_release_crate_closed
ob_ucx_prop_release_crate_closed_03.location = (0.0, 0.0, 0.0)
ob_ucx_prop_release_crate_closed_03.display_type = 'WIRE'
ob_ucx_prop_release_crate_closed_04.parent = ob_prop_release_crate_closed
ob_ucx_prop_release_crate_closed_04.location = (0.0, 0.0, 0.0)
ob_ucx_prop_release_crate_closed_04.display_type = 'WIRE'
ob_ucx_prop_release_crate_closed_05.parent = ob_prop_release_crate_closed_door
ob_ucx_prop_release_crate_closed_05.location = (0.0, 0.0, 0.0)
ob_ucx_prop_release_crate_closed_05.display_type = 'WIRE'

# ---- collection membership
scene.collection.objects.link(ob_prop_release_crate_closed)
scene.collection.objects.link(ob_prop_release_crate_closed_door)
scene.collection.objects.link(ob_socket_crane)
scene.collection.objects.link(ob_socket_release)
scene.collection.objects.link(ob_socket_carry_l)
scene.collection.objects.link(ob_socket_carry_r)
scene.collection.objects.link(ob_ucx_prop_release_crate_closed_00)
scene.collection.objects.link(ob_ucx_prop_release_crate_closed_01)
scene.collection.objects.link(ob_ucx_prop_release_crate_closed_02)
scene.collection.objects.link(ob_ucx_prop_release_crate_closed_03)
scene.collection.objects.link(ob_ucx_prop_release_crate_closed_04)
scene.collection.objects.link(ob_ucx_prop_release_crate_closed_05)

# ---- scene / render settings (as saved in the file)
scene.frame_start = 1; scene.frame_end = 250; scene.frame_set(1)
scene.render.engine = 'BLENDER_EEVEE_NEXT'
bpy.context.view_layer.update()

# ---- added for rendering (the .blend has no active camera and no usable light): camera, sun + grey world if the file has none
cam_auto = bpy.data.cameras.new('AutoCamera')
cam_auto.lens = 50.0
cam_auto.sensor_width = 36.0
cam_auto.clip_end = 1000.0
ob_auto_camera = bpy.data.objects.new('AutoCamera', cam_auto)
scene.collection.objects.link(ob_auto_camera)
ob_auto_camera.location = (2.07527, -2.49032, 2.44521)
ob_auto_camera.rotation_euler = (1.09748, -7.21219e-08, 0.694738)
scene.camera = ob_auto_camera
light_auto_sun = bpy.data.lights.new('AutoSun', 'SUN')
light_auto_sun.energy = 3.0
light_auto_sun.angle = 0.0523599
ob_auto_sun = bpy.data.objects.new('AutoSun', light_auto_sun)
scene.collection.objects.link(ob_auto_sun)
ob_auto_sun.rotation_euler = (0.872665, 0.174533, 0.523599)
if scene.world is None:
    world_auto = bpy.data.worlds.new('AutoWorld')
    world_auto.color = (0.3, 0.3, 0.3)
    scene.world = world_auto
bpy.context.view_layer.update()

